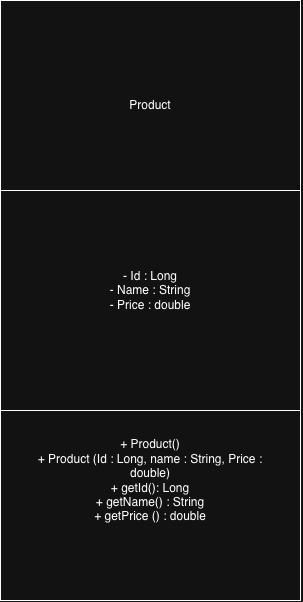

The diagram above was exported from draw.io. Its source (the exported page's mxGraphModel, read from the mxfile embedded in the PNG):
<mxGraphModel dx="893" dy="1755" grid="1" gridSize="10" guides="1" tooltips="1" connect="1" arrows="1" fold="1" page="1" pageScale="1" pageWidth="827" pageHeight="1169" math="0" shadow="0">
  <root>
    <mxCell id="0" />
    <mxCell id="1" parent="0" />
    <mxCell id="9BtXhqJljnbEOReO-s-L-6" connectable="0" parent="1" style="group" value="" vertex="1">
      <mxGeometry height="600" width="300" x="270" y="-70" as="geometry" />
    </mxCell>
    <mxCell id="9BtXhqJljnbEOReO-s-L-1" parent="9BtXhqJljnbEOReO-s-L-6" style="rounded=0;whiteSpace=wrap;html=1;direction=south;" value="" vertex="1">
      <mxGeometry height="600" width="300" as="geometry" />
    </mxCell>
    <mxCell id="9BtXhqJljnbEOReO-s-L-2" edge="1" parent="9BtXhqJljnbEOReO-s-L-6" style="endArrow=none;html=1;rounded=0;entryX=0.25;entryY=0;entryDx=0;entryDy=0;exitX=0.25;exitY=1;exitDx=0;exitDy=0;" value="">
      <mxGeometry height="50" relative="1" width="50" as="geometry">
        <mxPoint x="2.2737367544323206e-13" y="190" as="sourcePoint" />
        <mxPoint x="300" y="190" as="targetPoint" />
      </mxGeometry>
    </mxCell>
    <mxCell id="9BtXhqJljnbEOReO-s-L-4" edge="1" parent="9BtXhqJljnbEOReO-s-L-6" style="endArrow=none;html=1;rounded=0;entryX=0.75;entryY=0;entryDx=0;entryDy=0;exitX=0.75;exitY=1;exitDx=0;exitDy=0;" value="">
      <mxGeometry height="50" relative="1" width="50" as="geometry">
        <mxPoint x="2.2737367544323206e-13" y="410" as="sourcePoint" />
        <mxPoint x="300" y="410" as="targetPoint" />
      </mxGeometry>
    </mxCell>
    <mxCell id="9BtXhqJljnbEOReO-s-L-5" parent="9BtXhqJljnbEOReO-s-L-6" style="text;html=1;whiteSpace=wrap;strokeColor=none;fillColor=none;align=center;verticalAlign=middle;rounded=0;" value="Product" vertex="1">
      <mxGeometry height="70" width="170" x="65" y="70" as="geometry" />
    </mxCell>
    <mxCell id="9BtXhqJljnbEOReO-s-L-7" parent="9BtXhqJljnbEOReO-s-L-6" style="text;html=1;whiteSpace=wrap;strokeColor=none;fillColor=none;align=center;verticalAlign=middle;rounded=0;" value="- Id : Long&lt;div&gt;- Name : String&lt;/div&gt;&lt;div&gt;- Price : double&lt;/div&gt;" vertex="1">
      <mxGeometry height="80" width="190" x="55" y="250" as="geometry" />
    </mxCell>
    <mxCell id="9BtXhqJljnbEOReO-s-L-8" parent="9BtXhqJljnbEOReO-s-L-6" style="text;html=1;whiteSpace=wrap;strokeColor=none;fillColor=none;align=center;verticalAlign=middle;rounded=0;" value="+ Product()&lt;div&gt;+ Product (Id : Long, name : String, Price : double)&lt;/div&gt;&lt;div&gt;+ getId(): Long&lt;/div&gt;&lt;div&gt;+ getName() : String&lt;/div&gt;&lt;div&gt;+ getPrice () : double&lt;/div&gt;" vertex="1">
      <mxGeometry height="140" width="240" x="30" y="410" as="geometry" />
    </mxCell>
  </root>
</mxGraphModel>